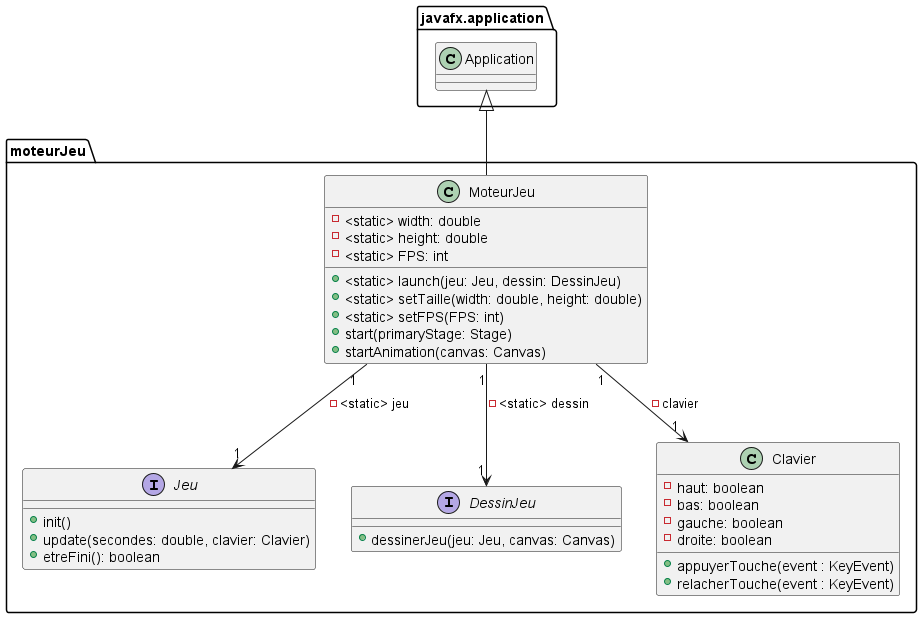

The diagram above was rendered by PlantUML. Its source (embedded in the PNG):
@startuml

package javafx.application{
class Application{
}
}


package moteurJeu{

class MoteurJeu{
- <static> width: double
- <static> height: double
- <static> FPS: int
+ <static> launch(jeu: Jeu, dessin: DessinJeu)
+ <static> setTaille(width: double, height: double)
+ <static> setFPS(FPS: int)
+ start(primaryStage: Stage)
+ startAnimation(canvas: Canvas)
}

Application <|-- MoteurJeu



interface Jeu{
+ init()
+ update(secondes: double, clavier: Clavier)
+ etreFini(): boolean
}

MoteurJeu "1" --> "1" Jeu : - <static> jeu


interface DessinJeu{
+ dessinerJeu(jeu: Jeu, canvas: Canvas)
}

MoteurJeu "1" --> "1" DessinJeu : - <static> dessin

class Clavier{
- haut: boolean
- bas: boolean
- gauche: boolean
- droite: boolean
+ appuyerTouche(event : KeyEvent)
+ relacherTouche(event : KeyEvent)
}

MoteurJeu "1" --> "1" Clavier : - clavier
}

@enduml